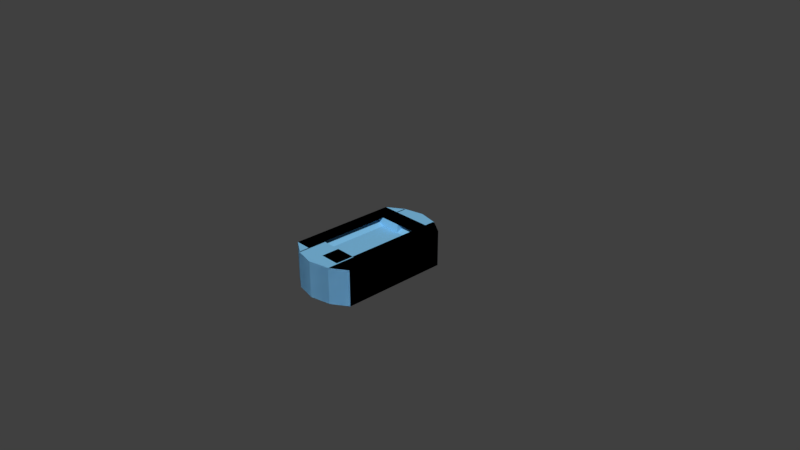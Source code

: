 # Source: blue_pill.blend  (saved by Blender 2.79.0; exported with 4.5.12 LTS)
import bpy
from mathutils import Matrix  # noqa: F401  (used for matrix-valued properties, if any)

bpy.ops.wm.read_factory_settings(use_empty=True)
scene = bpy.context.scene
scene.name = 'Scene'

# ---- collections
col_collection_1 = bpy.data.collections.new('Collection 1'); scene.collection.children.link(col_collection_1)

# ---- materials (node trees are filled in below, after node groups)
mat_material_001 = bpy.data.materials.new('Material.001')
mat_material_001.alpha_threshold = 0.0
mat_material_001.use_transparent_shadow = False
mat_material_001.diffuse_color = (0.2141, 0.5261, 0.8, 1.0)
mat_material_001.roughness = 0.5

# ---- material node trees

# ---- world
world_world = bpy.data.worlds.new('World'); scene.world = world_world
world_world.color = (0.05088, 0.05088, 0.05088)
world_world.use_sun_shadow = False
world_world.sun_shadow_jitter_overblur = 0.0
world_world.cycles.sampling_method = 'MANUAL'

# ---- cameras
cam_camera = bpy.data.cameras.new('Camera')
cam_camera.clip_end = 100.0
cam_camera.lens = 35.0
cam_camera.sensor_width = 32.0
cam_camera.sensor_height = 18.0
cam_camera.ortho_scale = 7.314
cam_camera.dof.focus_distance = 0.0
cam_camera.dof.aperture_fstop = 128.0

# ---- meshes
me_cube_002 = bpy.data.meshes.new('Cube.002')
me_cube_002.from_pydata([(-1.0, -1.0, -1.0), (-1.0, -1.0, 1.0), (-1.0, 1.0, -1.0), (-1.0, 1.0, 1.0), (1.0, -1.0, -1.0), (1.0, -1.0, 1.0), (1.0, 1.0, -1.0), (1.0, 1.0, 1.0), (0.5302, 1.0, -1.0), (0.5302, 1.0, 1.0), (0.5302, -1.196, -1.0), (0.5302, -1.196, 1.0), (-0.5627, 1.0, -1.0), (-0.5627, -1.196, 1.0), (-0.5627, 1.0, 1.0), (-0.5627, -1.196, -1.0), (-0.01626, 1.0, 1.0), (-0.01626, -1.276, -1.0), (-0.01626, 1.0, -1.0), (-0.01626, -1.276, 1.0), (-1.0, 0.6664, -1.0), (-1.0, 0.6664, 1.0), (1.0, 0.6664, -1.0), (1.0, 0.6664, 1.0), (0.5302, 0.6664, 1.0), (0.5302, 0.6664, -1.0), (-0.5627, 0.6664, -1.0), (-0.5627, 0.6664, 1.0), (-0.01626, 0.6664, 1.0), (-0.01626, 0.6664, -1.0), (-1.0, -0.6659, -1.0), (1.0, -0.6659, 1.0), (0.5302, -0.6659, 1.0), (0.5302, -0.6659, -1.0), (-0.5627, -0.6659, -1.0), (-0.5627, -0.6659, 1.0), (-0.01626, -0.6659, 1.0), (-0.01626, -0.6659, -1.0), (-1.0, -0.6659, 1.0), (1.0, -0.6659, -1.0), (1.0, -1.0, -1.0), (1.0, -1.0, 1.0), (1.0, 1.0, -1.0), (1.0, 1.0, 1.0), (-1.0, -1.0, -1.0), (-1.0, -1.0, 1.0), (-1.0, 1.0, -1.0), (-1.0, 1.0, 1.0), (-0.5302, 1.0, -1.0), (-0.5302, 1.0, 1.0), (-0.5302, -1.196, -1.0), (-0.5302, -1.196, 1.0), (0.5627, 1.0, -1.0), (0.5627, -1.196, 1.0), (0.5627, 1.0, 1.0), (0.5627, -1.196, -1.0), (0.01626, 1.0, 1.0), (0.01626, -1.276, -1.0), (0.01626, 1.0, -1.0), (0.01626, -1.276, 1.0), (1.0, 0.6664, -1.0), (1.0, 0.6664, 1.0), (-1.0, 0.6664, -1.0), (-1.0, 0.6664, 1.0), (-0.5302, 0.6664, 1.0), (-0.5302, 0.6664, -1.0), (0.5627, 0.6664, -1.0), (0.5627, 0.6664, 1.0), (0.01626, 0.6664, 1.0), (0.01626, 0.6664, -1.0), (1.0, -0.6659, -1.0), (-1.0, -0.6659, 1.0), (-0.5302, -0.6659, 1.0), (-0.5302, -0.6659, -1.0), (0.5627, -0.6659, -1.0), (0.5627, -0.6659, 1.0), (0.01626, -0.6659, -1.0), (1.0, -0.6659, 1.0), (-1.0, -0.6659, -1.0), (-1.0, 1.0, -1.0), (-1.0, 1.0, 1.0), (-1.0, -1.0, -1.0), (-1.0, -1.0, 1.0), (1.0, 1.0, -1.0), (1.0, 1.0, 1.0), (1.0, -1.0, -1.0), (1.0, -1.0, 1.0), (0.5302, -1.0, -1.0), (0.5302, -1.0, 1.0), (0.5302, 1.196, -1.0), (0.5302, 1.196, 1.0), (-0.5627, -1.0, -1.0), (-0.5627, 1.196, 1.0), (-0.5627, -1.0, 1.0), (-0.5627, 1.196, -1.0), (-0.01626, -1.0, 1.0), (-0.01626, 1.276, -1.0), (-0.01626, -1.0, -1.0), (-0.01626, 1.276, 1.0), (-1.0, -0.6664, -1.0), (-1.0, -0.6664, 1.0), (1.0, -0.6664, -1.0), (1.0, -0.6664, 1.0), (0.5302, -0.6664, 1.0), (0.5302, -0.6664, -1.0), (-0.5627, -0.6664, -1.0), (-0.5627, -0.6664, 1.0), (-0.01626, -0.6664, 1.0), (-0.01626, -0.6664, -1.0), (-1.0, 0.6659, -1.0), (1.0, 0.6659, 1.0), (0.5302, 0.6659, 1.0), (0.5302, 0.6659, -1.0), (-0.5627, 0.6659, -1.0), (-0.5627, 0.6659, 1.0), (-0.01626, 0.6659, 1.0), (-0.01626, 0.6659, -1.0), (-1.0, 0.6659, 1.0), (1.0, 0.6659, -1.0), (1.0, 1.0, -1.0), (1.0, 1.0, 1.0), (1.0, -1.0, -1.0), (1.0, -1.0, 1.0), (-1.0, 1.0, -1.0), (-1.0, 1.0, 1.0), (-1.0, -1.0, -1.0), (-1.0, -1.0, 1.0), (-0.5302, -1.0, -1.0), (-0.5302, -1.0, 1.0), (-0.5302, 1.196, -1.0), (-0.5302, 1.196, 1.0), (0.5627, -1.0, -1.0), (0.5627, 1.196, 1.0), (0.5627, -1.0, 1.0), (0.5627, 1.196, -1.0), (0.01626, -1.0, 1.0), (0.01626, 1.276, -1.0), (0.01626, -1.0, -1.0), (0.01626, 1.276, 1.0), (1.0, -0.6664, -1.0), (1.0, -0.6664, 1.0), (-1.0, -0.6664, -1.0), (-1.0, -0.6664, 1.0), (-0.5302, -0.6664, -1.0), (0.5627, -0.6664, -1.0), (0.01626, -0.6664, -1.0), (1.0, 0.6659, -1.0), (-1.0, 0.6659, 1.0), (-0.5302, 0.6659, 1.0), (-0.5302, 0.6659, -1.0), (0.5627, 0.6659, -1.0), (0.5627, 0.6659, 1.0), (0.01626, 0.6659, 1.0), (0.01626, 0.6659, -1.0), (1.0, 0.6659, 1.0), (-1.0, 0.6659, -1.0), (-1.0, -1.0, 1.0), (-1.0, -1.0, -1.0), (-1.0, 1.0, 1.0), (-1.0, 1.0, -1.0), (1.0, -1.0, 1.0), (1.0, -1.0, -1.0), (1.0, 1.0, 1.0), (1.0, 1.0, -1.0), (0.5302, 1.0, 1.0), (0.5302, 1.0, -1.0), (0.5302, -1.196, 1.0), (0.5302, -1.196, -1.0), (-0.5627, 1.0, 1.0), (-0.5627, -1.196, -1.0), (-0.5627, 1.0, -1.0), (-0.5627, -1.196, 1.0), (-0.01626, 1.0, -1.0), (-0.01626, -1.276, 1.0), (-0.01626, 1.0, 1.0), (-0.01626, -1.276, -1.0), (-1.0, 0.6664, 1.0), (-1.0, 0.6664, -1.0), (1.0, 0.6664, 1.0), (1.0, 0.6664, -1.0), (0.5302, 0.6664, -1.0), (0.5302, 0.6664, 1.0), (-0.5627, 0.6664, 1.0), (-0.5627, 0.6664, -1.0), (-0.01626, 0.6664, -1.0), (-0.01626, 0.6664, 1.0), (-1.0, -0.6659, 1.0), (1.0, -0.6659, -1.0), (0.5302, -0.6659, -1.0), (-0.5627, -0.6659, -1.0), (-0.01626, -0.6659, -1.0), (-1.0, -0.6659, -1.0), (1.0, -0.6659, 1.0), (1.0, -1.0, 1.0), (1.0, -1.0, -1.0), (1.0, 1.0, 1.0), (1.0, 1.0, -1.0), (-1.0, -1.0, 1.0), (-1.0, -1.0, -1.0), (-1.0, 1.0, 1.0), (-1.0, 1.0, -1.0), (-0.5302, 1.0, 1.0), (-0.5302, 1.0, -1.0), (-0.5302, -1.196, 1.0), (-0.5302, -1.196, -1.0), (0.5627, 1.0, 1.0), (0.5627, -1.196, -1.0), (0.5627, 1.0, -1.0), (0.5627, -1.196, 1.0), (0.01626, 1.0, -1.0), (0.01626, -1.276, 1.0), (0.01626, 1.0, 1.0), (0.01626, -1.276, -1.0), (1.0, 0.6664, 1.0), (1.0, 0.6664, -1.0), (-1.0, 0.6664, 1.0), (-1.0, 0.6664, -1.0), (-0.5302, 0.6664, -1.0), (-0.5302, 0.6664, 1.0), (0.5627, 0.6664, 0.5017), (0.5627, 0.6664, -1.0), (0.01626, 0.6664, -1.0), (0.01626, 0.6664, 0.5017), (1.0, -0.6659, 1.0), (-1.0, -0.6659, -1.0), (-0.5302, -0.6659, -1.0), (0.5627, -0.6659, 0.5017), (0.5627, -0.6659, -1.0), (0.01626, -0.6659, -1.0), (0.01626, -0.6659, 0.5017), (1.0, -0.6659, -1.0), (-1.0, -0.6659, 1.0), (-1.0, 1.0, 1.0), (-1.0, 1.0, -1.0), (-1.0, -1.0, 1.0), (-1.0, -1.0, -1.0), (1.0, 1.0, 1.0), (1.0, 1.0, -1.0), (1.0, -1.0, 1.0), (1.0, -1.0, -1.0), (0.5302, -1.0, 1.0), (0.5302, -1.0, -1.0), (0.5302, 1.196, 1.0), (0.5302, 1.196, -1.0), (-0.5627, -1.0, 1.0), (-0.5627, 1.196, -1.0), (-0.5627, -1.0, -1.0), (-0.5627, 1.196, 1.0), (-0.01626, -1.0, -1.0), (-0.01626, 1.276, 1.0), (-0.01626, -1.0, 1.0), (-0.01626, 1.276, -1.0), (-1.0, -0.6664, 1.0), (-1.0, -0.6664, -1.0), (1.0, -0.6664, 1.0), (1.0, -0.6664, -1.0), (0.5302, -0.6664, -1.0), (-0.5627, -0.6664, 0.5017), (-0.5627, -0.6664, -1.0), (-0.01626, -0.6664, -1.0), (-0.01626, -0.6664, 0.5017), (-1.0, 0.6659, 1.0), (1.0, 0.6659, -1.0), (0.5302, 0.6659, -1.0), (-0.5627, 0.6659, 0.5017), (-0.5627, 0.6659, -1.0), (-0.01626, 0.6659, -1.0), (-0.01626, 0.6659, 0.5017), (-1.0, 0.6659, -1.0), (1.0, 0.6659, 1.0), (1.0, 1.0, 1.0), (1.0, 1.0, -1.0), (1.0, -1.0, 1.0), (1.0, -1.0, -1.0), (-1.0, 1.0, 1.0), (-1.0, 1.0, -1.0), (-1.0, -1.0, 1.0), (-1.0, -1.0, -1.0), (-0.5302, -1.0, 1.0), (-0.5302, -1.0, -1.0), (-0.5302, 1.196, 1.0), (-0.5302, 1.196, -1.0), (0.5627, -1.0, 1.0), (0.5627, 1.196, -1.0), (0.5627, -1.0, -1.0), (0.5627, 1.196, 1.0), (0.01626, -1.0, -1.0), (0.01626, 1.276, 1.0), (0.01626, -1.0, 1.0), (0.01626, 1.276, -1.0), (1.0, -0.6664, 1.0), (1.0, -0.6664, -1.0), (-1.0, -0.6664, 1.0), (-1.0, -0.6664, -1.0), (-0.5302, -0.6664, -1.0), (0.5627, -0.6664, -1.0), (0.01626, -0.6664, -1.0), (1.0, 0.6659, 1.0), (-1.0, 0.6659, -1.0), (-0.5302, 0.6659, -1.0), (0.5627, 0.6659, 1.0), (0.5627, 0.6659, -1.0), (0.01626, 0.6659, -1.0), (1.0, 0.6659, -1.0), (-1.0, 0.6659, 1.0), (0.0, 0.6659, 1.0), (-0.5627, -0.0002344, 1.0), (-0.5627, 0.3328, 1.0), (-0.5627, 0.4994, 1.0), (-0.5627, 0.5826, 1.0)], [], [(20, 21, 3, 2), (8, 9, 7, 6), (39, 31, 5, 4), (15, 13, 1, 0), (33, 39, 4, 10), (31, 32, 11, 5), (37, 33, 10, 17), (4, 5, 11, 10), (18, 16, 9, 8), (2, 3, 14, 12), (30, 34, 15, 0), (36, 35, 13, 19), (17, 19, 13, 15), (10, 11, 19, 17), (32, 36, 19, 11), (12, 14, 16, 18), (34, 37, 17, 15), (12, 18, 29, 26), (9, 16, 28, 24), (16, 14, 27, 28), (2, 12, 26, 20), (18, 8, 25, 29), (7, 9, 24, 23), (14, 3, 21, 27), (8, 6, 22, 25), (6, 7, 23, 22), (30, 38, 21, 20), (0, 1, 38, 30), (26, 29, 37, 34), (20, 26, 34, 30), (29, 25, 33, 37), (23, 24, 32, 31), (27, 21, 38, 35), (25, 22, 39, 33), (22, 23, 31, 39), (60, 42, 43, 61), (48, 46, 47, 49), (78, 44, 45, 71), (55, 40, 41, 53), (73, 50, 44, 78), (75, 53, 41, 77), (71, 45, 51, 72), (76, 57, 50, 73), (44, 50, 51, 45), (58, 48, 49, 56), (42, 52, 54, 43), (70, 40, 55, 74), (57, 55, 53, 59), (50, 57, 59, 51), (52, 58, 56, 54), (74, 55, 57, 76), (52, 66, 69, 58), (49, 64, 68, 56), (56, 68, 67, 54), (42, 60, 66, 52), (58, 69, 65, 48), (47, 63, 64, 49), (48, 65, 62, 46), (46, 62, 63, 47), (70, 60, 61, 77), (40, 70, 77, 41), (66, 74, 76, 69), (60, 70, 74, 66), (69, 76, 73, 65), (65, 73, 78, 62), (62, 78, 71, 63), (99, 81, 82, 100), (87, 85, 86, 88), (118, 83, 84, 110), (94, 79, 80, 92), (112, 89, 83, 118), (110, 84, 90, 111), (116, 96, 89, 112), (83, 89, 90, 84), (97, 87, 88, 95), (81, 91, 93, 82), (109, 79, 94, 113), (115, 98, 92, 114), (96, 94, 92, 98), (89, 96, 98, 90), (91, 97, 95, 93), (113, 94, 96, 116), (91, 105, 108, 97), (88, 103, 107, 95), (81, 99, 105, 91), (97, 108, 104, 87), (93, 106, 100, 82), (87, 104, 101, 85), (85, 101, 102, 86), (109, 99, 100, 117), (79, 109, 117, 80), (105, 113, 116, 108), (99, 109, 113, 105), (108, 116, 112, 104), (102, 110, 111, 103), (106, 306, 307, 308, 309, 114, 117, 100), (104, 112, 118, 101), (101, 118, 110, 102), (139, 140, 122, 121), (127, 128, 126, 125), (155, 147, 124, 123), (134, 132, 120, 119), (149, 155, 123, 129), (151, 154, 120, 132), (147, 148, 130, 124), (153, 149, 129, 136), (123, 124, 130, 129), (137, 135, 128, 127), (121, 122, 133, 131), (146, 150, 134, 119), (152, 151, 132, 138), (136, 138, 132, 134), (129, 130, 138, 136), (131, 133, 135, 137), (150, 153, 136, 134), (131, 137, 145, 144), (121, 131, 144, 139), (137, 127, 143, 145), (127, 125, 141, 143), (125, 126, 142, 141), (146, 154, 140, 139), (119, 120, 154, 146), (144, 145, 153, 150), (139, 144, 150, 146), (145, 143, 149, 153), (143, 141, 155, 149), (141, 142, 147, 155), (176, 158, 159, 177), (164, 162, 163, 165), (192, 160, 161, 187), (171, 156, 157, 169), (189, 169, 157, 191), (187, 161, 167, 188), (160, 166, 167, 161), (174, 164, 165, 172), (158, 168, 170, 159), (190, 175, 169, 189), (173, 171, 169, 175), (166, 173, 175, 167), (188, 167, 175, 190), (168, 174, 172, 170), (168, 182, 185, 174), (165, 180, 184, 172), (172, 184, 183, 170), (158, 176, 182, 168), (174, 185, 181, 164), (163, 179, 180, 165), (170, 183, 177, 159), (162, 178, 179, 163), (186, 176, 177, 191), (156, 186, 191, 157), (179, 187, 188, 180), (183, 189, 191, 177), (178, 192, 187, 179), (213, 214, 196, 195), (201, 202, 200, 199), (231, 224, 198, 197), (208, 206, 194, 193), (227, 230, 194, 206), (224, 225, 204, 198), (197, 198, 204, 203), (211, 209, 202, 201), (195, 196, 207, 205), (223, 226, 208, 193), (228, 227, 206, 212), (210, 212, 206, 208), (203, 204, 212, 210), (225, 228, 212, 204), (205, 207, 209, 211), (226, 229, 210, 208), (205, 211, 222, 219), (202, 209, 221, 217), (209, 207, 220, 221), (195, 205, 219, 213), (267, 260, 229, 222), (200, 202, 217, 216), (207, 196, 214, 220), (201, 199, 215, 218), (199, 200, 216, 215), (223, 230, 214, 213), (193, 194, 230, 223), (219, 222, 229, 226), (213, 219, 226, 223), (216, 217, 225, 224), (220, 214, 230, 227), (215, 216, 224, 231), (252, 253, 235, 234), (240, 241, 239, 238), (269, 262, 237, 236), (247, 245, 233, 232), (265, 268, 233, 245), (262, 263, 243, 237), (236, 237, 243, 242), (250, 248, 241, 240), (234, 235, 246, 244), (266, 265, 245, 251), (249, 251, 245, 247), (242, 243, 251, 249), (263, 266, 251, 243), (244, 246, 248, 250), (244, 250, 260, 257), (241, 248, 259, 256), (248, 246, 258, 259), (234, 244, 257, 252), (239, 241, 256, 255), (246, 235, 253, 258), (238, 239, 255, 254), (261, 268, 253, 252), (232, 233, 268, 261), (257, 260, 267, 264), (252, 257, 264, 261), (255, 256, 263, 262), (258, 253, 268, 265), (254, 255, 262, 269), (290, 272, 273, 291), (278, 276, 277, 279), (304, 274, 275, 298), (285, 270, 271, 283), (301, 283, 271, 303), (298, 275, 281, 299), (274, 280, 281, 275), (288, 278, 279, 286), (272, 282, 284, 273), (297, 270, 285, 300), (302, 289, 283, 301), (287, 285, 283, 289), (280, 287, 289, 281), (299, 281, 289, 302), (282, 288, 286, 284), (279, 294, 296, 286), (286, 296, 295, 284), (277, 293, 294, 279), (284, 295, 291, 273), (276, 292, 293, 277), (297, 290, 291, 303), (270, 297, 303, 271), (293, 298, 299, 294), (295, 301, 303, 291), (292, 304, 298, 293), (115, 114, 305, 151, 152), (229, 260, 250, 210), (267, 305, 114, 264), (211, 305, 267, 222), (309, 261, 264, 114), (98, 115, 152, 138), (32, 103, 107, 36)])
me_cube_002.materials.append(mat_material_001)
me_cube_002.use_remesh_preserve_volume = False
me_cube_002.use_remesh_preserve_attributes = False
me_cube_002.use_mirror_vertex_groups = False
me_cube_002.update()

# ---- objects
ob_cube = bpy.data.objects.new('Cube', me_cube_002)
ob_camera = bpy.data.objects.new('Camera', cam_camera)

# ---- transforms, parenting, visibility, modifiers, constraints
ob_cube.location = (0.0, 0.0, 0.0)
ob_cube.scale = (0.5, 0.75, 0.25)
ob_cube.lineart.crease_threshold = 0.0
ob_camera.location = (7.481, -6.508, 5.344)
ob_camera.rotation_euler = (1.109, 0.0, 0.8149)
ob_camera.lock_rotations_4d = False
ob_camera.empty_display_type = 'ARROWS'
ob_camera.color = (0.0, 0.0, 0.0, 0.0)
ob_camera.display_type = 'WIRE'
ob_camera.lineart.crease_threshold = 0.0

# ---- collection membership
col_collection_1.objects.link(ob_cube)
col_collection_1.objects.link(ob_camera)

# ---- scene / render settings (as saved in the file)
scene.camera = ob_camera
scene.frame_start = 1; scene.frame_end = 250; scene.frame_set(1)
scene.render.engine = 'BLENDER_EEVEE_NEXT'
scene.render.resolution_percentage = 50
scene.render.dither_intensity = 0.0
scene.cycles.use_denoising = False
scene.cycles.samples = 128
scene.cycles.sampling_pattern = 'TABULATED_SOBOL'
scene.cycles.use_adaptive_sampling = False
scene.cycles.use_light_tree = False
scene.cycles.blur_glossy = 0.0
scene.cycles.sample_clamp_indirect = 0.0
scene.view_settings.view_transform = 'Standard'
bpy.context.view_layer.update()

# ---- added for rendering (the .blend has no usable light): sun
light_auto_sun = bpy.data.lights.new('AutoSun', 'SUN')
light_auto_sun.energy = 3.0
light_auto_sun.angle = 0.0523599
ob_auto_sun = bpy.data.objects.new('AutoSun', light_auto_sun)
scene.collection.objects.link(ob_auto_sun)
ob_auto_sun.rotation_euler = (0.872665, 0.174533, 0.523599)
bpy.context.view_layer.update()
